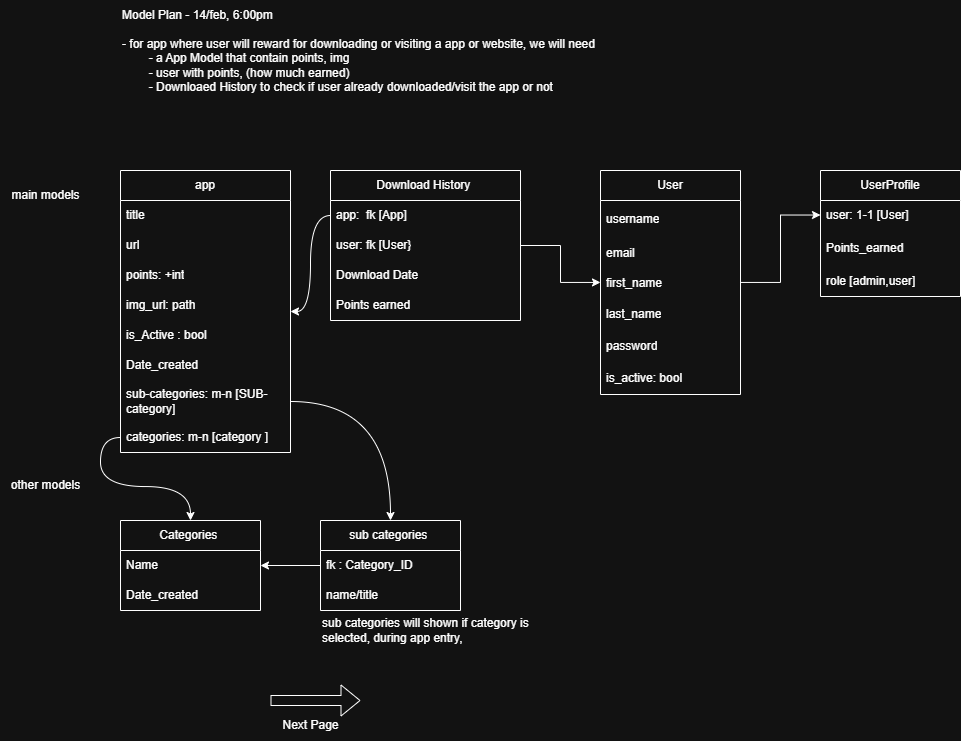

The diagram above was exported from draw.io. Its source (the exported page's mxGraphModel, read from the mxfile embedded in the PNG):
<mxGraphModel dx="1416" dy="1007" grid="1" gridSize="10" guides="1" tooltips="1" connect="1" arrows="1" fold="1" page="0" pageScale="1" pageWidth="1100" pageHeight="850" math="0" shadow="0">
  <root>
    <mxCell id="0" />
    <mxCell id="1" parent="0" />
    <mxCell id="X98Gqvlc236ztXUzKMdu-1" value="app" style="swimlane;fontStyle=0;childLayout=stackLayout;horizontal=1;startSize=30;horizontalStack=0;resizeParent=1;resizeParentMax=0;resizeLast=0;collapsible=1;marginBottom=0;whiteSpace=wrap;html=1;" parent="1" vertex="1">
      <mxGeometry x="80" y="130" width="170" height="282" as="geometry">
        <mxRectangle x="80" y="130" width="120" height="30" as="alternateBounds" />
      </mxGeometry>
    </mxCell>
    <mxCell id="X98Gqvlc236ztXUzKMdu-2" value="title" style="text;strokeColor=none;fillColor=none;align=left;verticalAlign=middle;spacingLeft=4;spacingRight=4;overflow=hidden;points=[[0,0.5],[1,0.5]];portConstraint=eastwest;rotatable=0;whiteSpace=wrap;html=1;" parent="X98Gqvlc236ztXUzKMdu-1" vertex="1">
      <mxGeometry y="30" width="170" height="30" as="geometry" />
    </mxCell>
    <mxCell id="X98Gqvlc236ztXUzKMdu-3" value="url" style="text;strokeColor=none;fillColor=none;align=left;verticalAlign=middle;spacingLeft=4;spacingRight=4;overflow=hidden;points=[[0,0.5],[1,0.5]];portConstraint=eastwest;rotatable=0;whiteSpace=wrap;html=1;" parent="X98Gqvlc236ztXUzKMdu-1" vertex="1">
      <mxGeometry y="60" width="170" height="30" as="geometry" />
    </mxCell>
    <mxCell id="X98Gqvlc236ztXUzKMdu-4" value="points: +int" style="text;strokeColor=none;fillColor=none;align=left;verticalAlign=middle;spacingLeft=4;spacingRight=4;overflow=hidden;points=[[0,0.5],[1,0.5]];portConstraint=eastwest;rotatable=0;whiteSpace=wrap;html=1;" parent="X98Gqvlc236ztXUzKMdu-1" vertex="1">
      <mxGeometry y="90" width="170" height="30" as="geometry" />
    </mxCell>
    <mxCell id="X98Gqvlc236ztXUzKMdu-14" value="img_url: path" style="text;strokeColor=none;fillColor=none;align=left;verticalAlign=middle;spacingLeft=4;spacingRight=4;overflow=hidden;points=[[0,0.5],[1,0.5]];portConstraint=eastwest;rotatable=0;whiteSpace=wrap;html=1;" parent="X98Gqvlc236ztXUzKMdu-1" vertex="1">
      <mxGeometry y="120" width="170" height="30" as="geometry" />
    </mxCell>
    <mxCell id="X98Gqvlc236ztXUzKMdu-15" value="is_Active : bool" style="text;strokeColor=none;fillColor=none;align=left;verticalAlign=middle;spacingLeft=4;spacingRight=4;overflow=hidden;points=[[0,0.5],[1,0.5]];portConstraint=eastwest;rotatable=0;whiteSpace=wrap;html=1;" parent="X98Gqvlc236ztXUzKMdu-1" vertex="1">
      <mxGeometry y="150" width="170" height="30" as="geometry" />
    </mxCell>
    <mxCell id="QyNWBzFtsBz3inYMbopf-13" value="Date_created" style="text;strokeColor=none;fillColor=none;align=left;verticalAlign=middle;spacingLeft=4;spacingRight=4;overflow=hidden;points=[[0,0.5],[1,0.5]];portConstraint=eastwest;rotatable=0;whiteSpace=wrap;html=1;" vertex="1" parent="X98Gqvlc236ztXUzKMdu-1">
      <mxGeometry y="180" width="170" height="30" as="geometry" />
    </mxCell>
    <mxCell id="X98Gqvlc236ztXUzKMdu-39" value="sub-categories: m-n [SUB- category]" style="text;strokeColor=none;fillColor=none;align=left;verticalAlign=middle;spacingLeft=4;spacingRight=4;overflow=hidden;points=[[0,0.5],[1,0.5]];portConstraint=eastwest;rotatable=0;whiteSpace=wrap;html=1;" parent="X98Gqvlc236ztXUzKMdu-1" vertex="1">
      <mxGeometry y="210" width="170" height="42" as="geometry" />
    </mxCell>
    <mxCell id="X98Gqvlc236ztXUzKMdu-20" value="categories: m-n [category ]" style="text;strokeColor=none;fillColor=none;align=left;verticalAlign=middle;spacingLeft=4;spacingRight=4;overflow=hidden;points=[[0,0.5],[1,0.5]];portConstraint=eastwest;rotatable=0;whiteSpace=wrap;html=1;" parent="X98Gqvlc236ztXUzKMdu-1" vertex="1">
      <mxGeometry y="252" width="170" height="30" as="geometry" />
    </mxCell>
    <mxCell id="X98Gqvlc236ztXUzKMdu-5" value="Model Plan - 14/feb, 6:00pm" style="text;html=1;align=left;verticalAlign=middle;resizable=0;points=[];autosize=1;strokeColor=none;fillColor=none;" parent="1" vertex="1">
      <mxGeometry x="80" y="-40" width="170" height="30" as="geometry" />
    </mxCell>
    <mxCell id="X98Gqvlc236ztXUzKMdu-6" value="UserProfile" style="swimlane;fontStyle=0;childLayout=stackLayout;horizontal=1;startSize=30;horizontalStack=0;resizeParent=1;resizeParentMax=0;resizeLast=0;collapsible=1;marginBottom=0;whiteSpace=wrap;html=1;" parent="1" vertex="1">
      <mxGeometry x="780" y="130" width="140" height="126" as="geometry">
        <mxRectangle x="250" y="130" width="120" height="30" as="alternateBounds" />
      </mxGeometry>
    </mxCell>
    <mxCell id="QyNWBzFtsBz3inYMbopf-1" value="user: 1-1 [User]" style="text;strokeColor=none;fillColor=none;align=left;verticalAlign=middle;spacingLeft=4;spacingRight=4;overflow=hidden;points=[[0,0.5],[1,0.5]];portConstraint=eastwest;rotatable=0;whiteSpace=wrap;html=1;" vertex="1" parent="X98Gqvlc236ztXUzKMdu-6">
      <mxGeometry y="30" width="140" height="29" as="geometry" />
    </mxCell>
    <mxCell id="X98Gqvlc236ztXUzKMdu-7" value="Points_earned&amp;nbsp;" style="text;strokeColor=none;fillColor=none;align=left;verticalAlign=middle;spacingLeft=4;spacingRight=4;overflow=hidden;points=[[0,0.5],[1,0.5]];portConstraint=eastwest;rotatable=0;whiteSpace=wrap;html=1;strokeWidth=1;" parent="X98Gqvlc236ztXUzKMdu-6" vertex="1">
      <mxGeometry y="59" width="140" height="37" as="geometry" />
    </mxCell>
    <mxCell id="X98Gqvlc236ztXUzKMdu-16" value="role [admin,user]" style="text;strokeColor=none;fillColor=none;align=left;verticalAlign=middle;spacingLeft=4;spacingRight=4;overflow=hidden;points=[[0,0.5],[1,0.5]];portConstraint=eastwest;rotatable=0;whiteSpace=wrap;html=1;" parent="X98Gqvlc236ztXUzKMdu-6" vertex="1">
      <mxGeometry y="96" width="140" height="30" as="geometry" />
    </mxCell>
    <mxCell id="X98Gqvlc236ztXUzKMdu-10" value="Download History&amp;nbsp;" style="swimlane;fontStyle=0;childLayout=stackLayout;horizontal=1;startSize=30;horizontalStack=0;resizeParent=1;resizeParentMax=0;resizeLast=0;collapsible=1;marginBottom=0;whiteSpace=wrap;html=1;" parent="1" vertex="1">
      <mxGeometry x="290" y="130" width="190" height="150" as="geometry">
        <mxRectangle x="410" y="130" width="180" height="30" as="alternateBounds" />
      </mxGeometry>
    </mxCell>
    <mxCell id="X98Gqvlc236ztXUzKMdu-11" value="app:&amp;nbsp; fk [App]" style="text;strokeColor=none;fillColor=none;align=left;verticalAlign=middle;spacingLeft=4;spacingRight=4;overflow=hidden;points=[[0,0.5],[1,0.5]];portConstraint=eastwest;rotatable=0;whiteSpace=wrap;html=1;" parent="X98Gqvlc236ztXUzKMdu-10" vertex="1">
      <mxGeometry y="30" width="190" height="30" as="geometry" />
    </mxCell>
    <mxCell id="X98Gqvlc236ztXUzKMdu-12" value="user: fk [User}" style="text;strokeColor=none;fillColor=none;align=left;verticalAlign=middle;spacingLeft=4;spacingRight=4;overflow=hidden;points=[[0,0.5],[1,0.5]];portConstraint=eastwest;rotatable=0;whiteSpace=wrap;html=1;" parent="X98Gqvlc236ztXUzKMdu-10" vertex="1">
      <mxGeometry y="60" width="190" height="30" as="geometry" />
    </mxCell>
    <mxCell id="X98Gqvlc236ztXUzKMdu-13" value="Download Date" style="text;strokeColor=none;fillColor=none;align=left;verticalAlign=middle;spacingLeft=4;spacingRight=4;overflow=hidden;points=[[0,0.5],[1,0.5]];portConstraint=eastwest;rotatable=0;whiteSpace=wrap;html=1;" parent="X98Gqvlc236ztXUzKMdu-10" vertex="1">
      <mxGeometry y="90" width="190" height="30" as="geometry" />
    </mxCell>
    <mxCell id="X98Gqvlc236ztXUzKMdu-17" value="Points earned" style="text;strokeColor=none;fillColor=none;align=left;verticalAlign=middle;spacingLeft=4;spacingRight=4;overflow=hidden;points=[[0,0.5],[1,0.5]];portConstraint=eastwest;rotatable=0;whiteSpace=wrap;html=1;" parent="X98Gqvlc236ztXUzKMdu-10" vertex="1">
      <mxGeometry y="120" width="190" height="30" as="geometry" />
    </mxCell>
    <mxCell id="X98Gqvlc236ztXUzKMdu-18" value="- for app where user will reward for downloading or visiting a app or website, we will need&lt;div&gt;&lt;span style=&quot;white-space: pre;&quot;&gt;&#09;&lt;/span&gt;- a App Model that contain points, img&lt;/div&gt;&lt;div&gt;&lt;span style=&quot;white-space: pre;&quot;&gt;&#09;&lt;/span&gt;- user with points, (how much earned)&lt;/div&gt;&lt;div&gt;&lt;span style=&quot;white-space: pre;&quot;&gt;&#09;&lt;/span&gt;- Downloaed History to check if user already downloaded/visit the app or not&lt;br&gt;&lt;/div&gt;" style="text;html=1;align=left;verticalAlign=middle;resizable=0;points=[];autosize=1;strokeColor=none;fillColor=none;" parent="1" vertex="1">
      <mxGeometry x="80" y="-10" width="500" height="70" as="geometry" />
    </mxCell>
    <mxCell id="X98Gqvlc236ztXUzKMdu-19" value="other models" style="text;html=1;align=center;verticalAlign=middle;resizable=0;points=[];autosize=1;strokeColor=none;fillColor=none;" parent="1" vertex="1">
      <mxGeometry x="-40" y="430" width="90" height="30" as="geometry" />
    </mxCell>
    <mxCell id="X98Gqvlc236ztXUzKMdu-21" value="Categories&amp;nbsp;" style="swimlane;fontStyle=0;childLayout=stackLayout;horizontal=1;startSize=30;horizontalStack=0;resizeParent=1;resizeParentMax=0;resizeLast=0;collapsible=1;marginBottom=0;whiteSpace=wrap;html=1;" parent="1" vertex="1">
      <mxGeometry x="80" y="480" width="140" height="90" as="geometry">
        <mxRectangle x="80" y="440" width="120" height="30" as="alternateBounds" />
      </mxGeometry>
    </mxCell>
    <mxCell id="X98Gqvlc236ztXUzKMdu-22" value="Name" style="text;strokeColor=none;fillColor=none;align=left;verticalAlign=middle;spacingLeft=4;spacingRight=4;overflow=hidden;points=[[0,0.5],[1,0.5]];portConstraint=eastwest;rotatable=0;whiteSpace=wrap;html=1;" parent="X98Gqvlc236ztXUzKMdu-21" vertex="1">
      <mxGeometry y="30" width="140" height="30" as="geometry" />
    </mxCell>
    <mxCell id="X98Gqvlc236ztXUzKMdu-23" value="Date_created" style="text;strokeColor=none;fillColor=none;align=left;verticalAlign=middle;spacingLeft=4;spacingRight=4;overflow=hidden;points=[[0,0.5],[1,0.5]];portConstraint=eastwest;rotatable=0;whiteSpace=wrap;html=1;" parent="X98Gqvlc236ztXUzKMdu-21" vertex="1">
      <mxGeometry y="60" width="140" height="30" as="geometry" />
    </mxCell>
    <mxCell id="X98Gqvlc236ztXUzKMdu-32" value="sub categories&amp;nbsp;" style="swimlane;fontStyle=0;childLayout=stackLayout;horizontal=1;startSize=30;horizontalStack=0;resizeParent=1;resizeParentMax=0;resizeLast=0;collapsible=1;marginBottom=0;whiteSpace=wrap;html=1;" parent="1" vertex="1">
      <mxGeometry x="280" y="480" width="140" height="90" as="geometry">
        <mxRectangle x="240" y="440" width="120" height="30" as="alternateBounds" />
      </mxGeometry>
    </mxCell>
    <mxCell id="X98Gqvlc236ztXUzKMdu-33" value="fk : Category_ID" style="text;strokeColor=none;fillColor=none;align=left;verticalAlign=middle;spacingLeft=4;spacingRight=4;overflow=hidden;points=[[0,0.5],[1,0.5]];portConstraint=eastwest;rotatable=0;whiteSpace=wrap;html=1;" parent="X98Gqvlc236ztXUzKMdu-32" vertex="1">
      <mxGeometry y="30" width="140" height="30" as="geometry" />
    </mxCell>
    <mxCell id="X98Gqvlc236ztXUzKMdu-34" value="name/title" style="text;strokeColor=none;fillColor=none;align=left;verticalAlign=middle;spacingLeft=4;spacingRight=4;overflow=hidden;points=[[0,0.5],[1,0.5]];portConstraint=eastwest;rotatable=0;whiteSpace=wrap;html=1;" parent="X98Gqvlc236ztXUzKMdu-32" vertex="1">
      <mxGeometry y="60" width="140" height="30" as="geometry" />
    </mxCell>
    <mxCell id="X98Gqvlc236ztXUzKMdu-37" value="sub categories will shown if category is&amp;nbsp;&lt;div&gt;selected, during app entry,&lt;/div&gt;" style="text;html=1;align=left;verticalAlign=middle;resizable=0;points=[];autosize=1;strokeColor=none;fillColor=none;" parent="1" vertex="1">
      <mxGeometry x="280" y="570" width="230" height="40" as="geometry" />
    </mxCell>
    <mxCell id="X98Gqvlc236ztXUzKMdu-38" value="main models" style="text;html=1;align=center;verticalAlign=middle;resizable=0;points=[];autosize=1;strokeColor=none;fillColor=none;" parent="1" vertex="1">
      <mxGeometry x="-40" y="140" width="90" height="30" as="geometry" />
    </mxCell>
    <mxCell id="X98Gqvlc236ztXUzKMdu-41" style="edgeStyle=orthogonalEdgeStyle;curved=1;rounded=0;orthogonalLoop=1;jettySize=auto;html=1;" parent="1" source="X98Gqvlc236ztXUzKMdu-20" target="X98Gqvlc236ztXUzKMdu-21" edge="1">
      <mxGeometry relative="1" as="geometry" />
    </mxCell>
    <mxCell id="X98Gqvlc236ztXUzKMdu-42" style="edgeStyle=orthogonalEdgeStyle;curved=1;rounded=0;orthogonalLoop=1;jettySize=auto;html=1;" parent="1" source="X98Gqvlc236ztXUzKMdu-39" target="X98Gqvlc236ztXUzKMdu-32" edge="1">
      <mxGeometry relative="1" as="geometry" />
    </mxCell>
    <mxCell id="X98Gqvlc236ztXUzKMdu-43" style="edgeStyle=orthogonalEdgeStyle;curved=1;rounded=0;orthogonalLoop=1;jettySize=auto;html=1;" parent="1" source="X98Gqvlc236ztXUzKMdu-11" target="X98Gqvlc236ztXUzKMdu-1" edge="1">
      <mxGeometry relative="1" as="geometry" />
    </mxCell>
    <mxCell id="Gnga_Qd9Y9xelsauky16-4" value="" style="shape=flexArrow;endArrow=classic;html=1;rounded=0;curved=1;" parent="1" edge="1">
      <mxGeometry width="50" height="50" relative="1" as="geometry">
        <mxPoint x="230" y="660" as="sourcePoint" />
        <mxPoint x="320" y="660" as="targetPoint" />
      </mxGeometry>
    </mxCell>
    <mxCell id="Gnga_Qd9Y9xelsauky16-5" value="Next Page" style="text;html=1;align=center;verticalAlign=middle;resizable=0;points=[];autosize=1;strokeColor=none;fillColor=none;" parent="1" vertex="1">
      <mxGeometry x="230" y="670" width="80" height="30" as="geometry" />
    </mxCell>
    <mxCell id="QyNWBzFtsBz3inYMbopf-10" style="edgeStyle=orthogonalEdgeStyle;rounded=0;orthogonalLoop=1;jettySize=auto;html=1;" edge="1" parent="1" source="QyNWBzFtsBz3inYMbopf-2" target="QyNWBzFtsBz3inYMbopf-1">
      <mxGeometry relative="1" as="geometry" />
    </mxCell>
    <mxCell id="QyNWBzFtsBz3inYMbopf-2" value="User" style="swimlane;fontStyle=0;childLayout=stackLayout;horizontal=1;startSize=30;horizontalStack=0;resizeParent=1;resizeParentMax=0;resizeLast=0;collapsible=1;marginBottom=0;whiteSpace=wrap;html=1;" vertex="1" parent="1">
      <mxGeometry x="560" y="130" width="140" height="224" as="geometry">
        <mxRectangle x="250" y="130" width="120" height="30" as="alternateBounds" />
      </mxGeometry>
    </mxCell>
    <mxCell id="QyNWBzFtsBz3inYMbopf-3" value="username" style="text;strokeColor=none;fillColor=none;align=left;verticalAlign=middle;spacingLeft=4;spacingRight=4;overflow=hidden;points=[[0,0.5],[1,0.5]];portConstraint=eastwest;rotatable=0;whiteSpace=wrap;html=1;strokeWidth=1;" vertex="1" parent="QyNWBzFtsBz3inYMbopf-2">
      <mxGeometry y="30" width="140" height="38" as="geometry" />
    </mxCell>
    <mxCell id="QyNWBzFtsBz3inYMbopf-4" value="email" style="text;strokeColor=none;fillColor=none;align=left;verticalAlign=middle;spacingLeft=4;spacingRight=4;overflow=hidden;points=[[0,0.5],[1,0.5]];portConstraint=eastwest;rotatable=0;whiteSpace=wrap;html=1;" vertex="1" parent="QyNWBzFtsBz3inYMbopf-2">
      <mxGeometry y="68" width="140" height="30" as="geometry" />
    </mxCell>
    <mxCell id="QyNWBzFtsBz3inYMbopf-5" value="first_name" style="text;strokeColor=none;fillColor=none;align=left;verticalAlign=middle;spacingLeft=4;spacingRight=4;overflow=hidden;points=[[0,0.5],[1,0.5]];portConstraint=eastwest;rotatable=0;whiteSpace=wrap;html=1;" vertex="1" parent="QyNWBzFtsBz3inYMbopf-2">
      <mxGeometry y="98" width="140" height="30" as="geometry" />
    </mxCell>
    <mxCell id="QyNWBzFtsBz3inYMbopf-6" value="last_name" style="text;strokeColor=none;fillColor=none;align=left;verticalAlign=middle;spacingLeft=4;spacingRight=4;overflow=hidden;points=[[0,0.5],[1,0.5]];portConstraint=eastwest;rotatable=0;whiteSpace=wrap;html=1;" vertex="1" parent="QyNWBzFtsBz3inYMbopf-2">
      <mxGeometry y="128" width="140" height="32" as="geometry" />
    </mxCell>
    <mxCell id="QyNWBzFtsBz3inYMbopf-7" value="password" style="text;strokeColor=none;fillColor=none;align=left;verticalAlign=middle;spacingLeft=4;spacingRight=4;overflow=hidden;points=[[0,0.5],[1,0.5]];portConstraint=eastwest;rotatable=0;whiteSpace=wrap;html=1;" vertex="1" parent="QyNWBzFtsBz3inYMbopf-2">
      <mxGeometry y="160" width="140" height="32" as="geometry" />
    </mxCell>
    <mxCell id="QyNWBzFtsBz3inYMbopf-11" value="is_active: bool" style="text;strokeColor=none;fillColor=none;align=left;verticalAlign=middle;spacingLeft=4;spacingRight=4;overflow=hidden;points=[[0,0.5],[1,0.5]];portConstraint=eastwest;rotatable=0;whiteSpace=wrap;html=1;" vertex="1" parent="QyNWBzFtsBz3inYMbopf-2">
      <mxGeometry y="192" width="140" height="32" as="geometry" />
    </mxCell>
    <mxCell id="QyNWBzFtsBz3inYMbopf-8" style="edgeStyle=orthogonalEdgeStyle;rounded=0;orthogonalLoop=1;jettySize=auto;html=1;" edge="1" parent="1" source="X98Gqvlc236ztXUzKMdu-12" target="QyNWBzFtsBz3inYMbopf-2">
      <mxGeometry relative="1" as="geometry" />
    </mxCell>
    <mxCell id="QyNWBzFtsBz3inYMbopf-12" style="edgeStyle=orthogonalEdgeStyle;rounded=0;orthogonalLoop=1;jettySize=auto;html=1;" edge="1" parent="1" source="X98Gqvlc236ztXUzKMdu-33" target="X98Gqvlc236ztXUzKMdu-21">
      <mxGeometry relative="1" as="geometry" />
    </mxCell>
  </root>
</mxGraphModel>